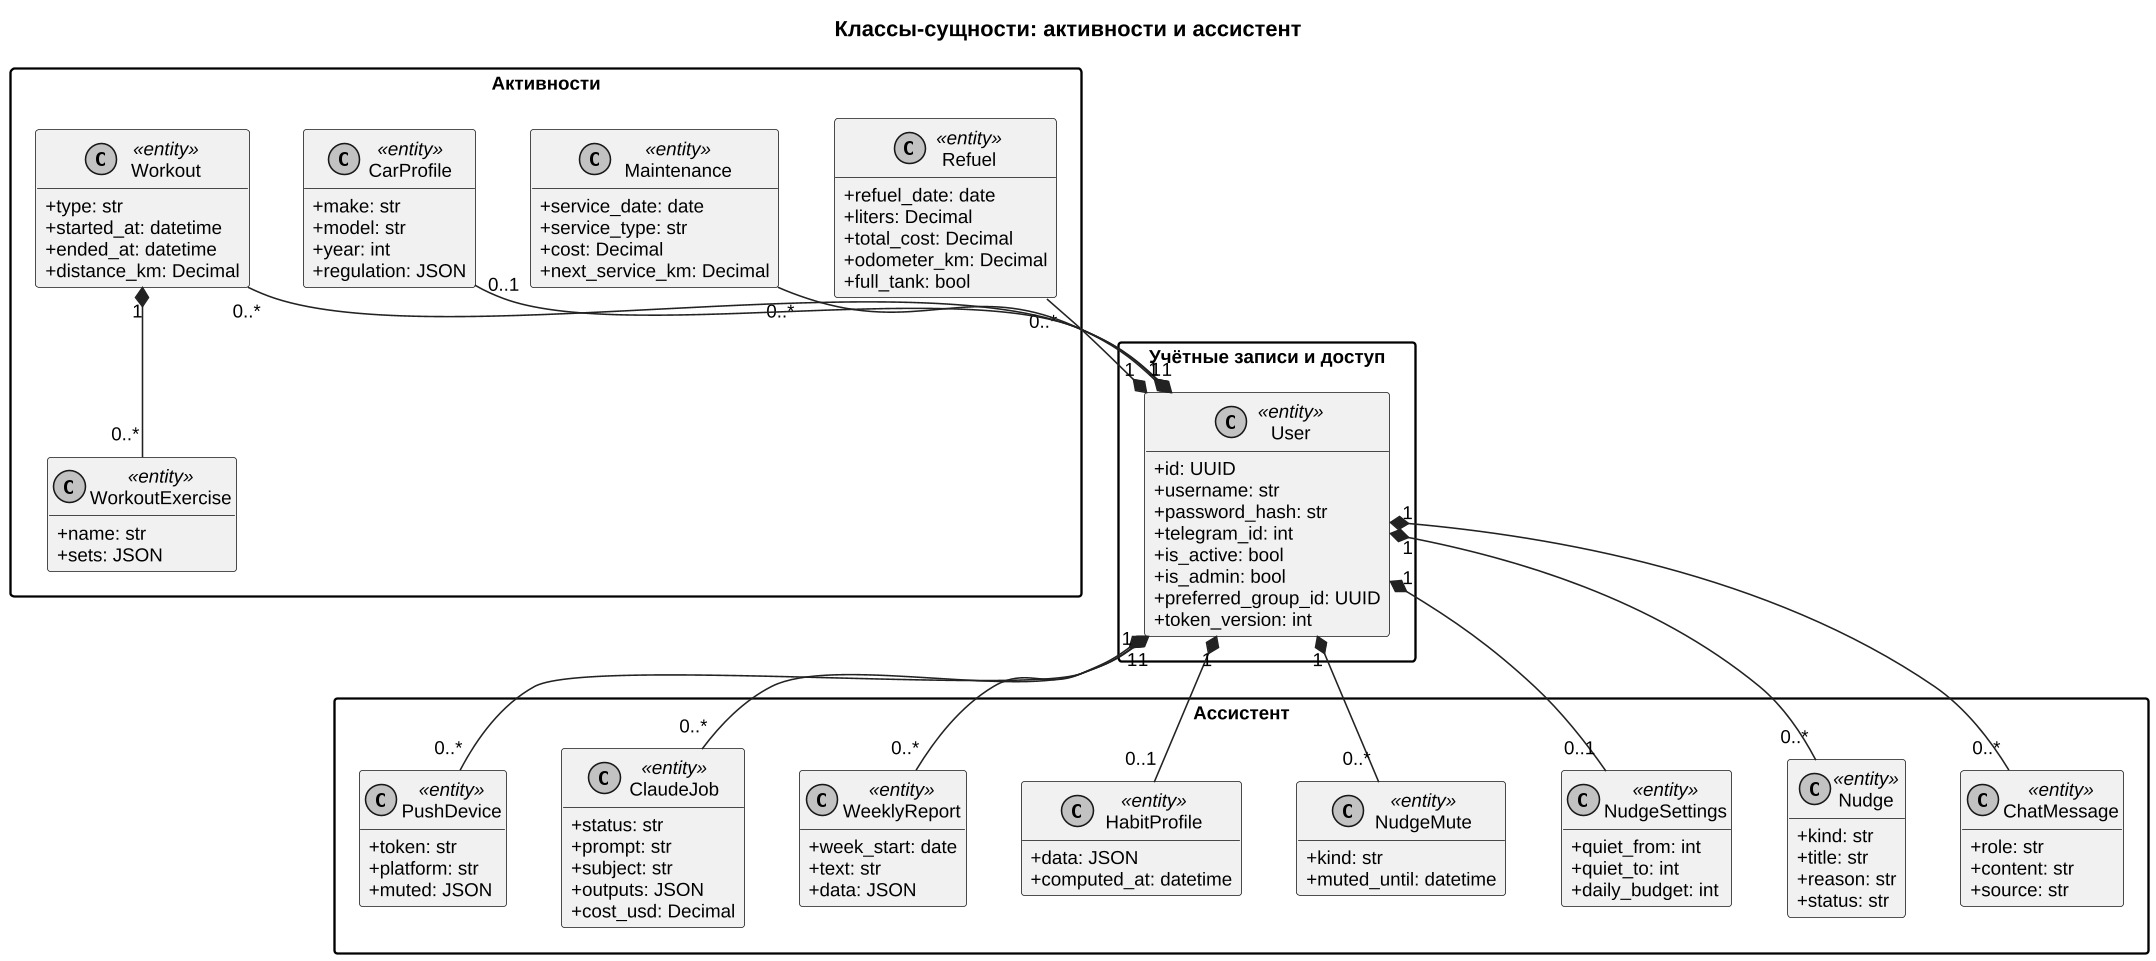

The diagram above was rendered by PlantUML. Its source (embedded in the PNG):
@startuml class_entities_activity
!include _style.iuml
title Классы-сущности: активности и ассистент

package "Учётные записи и доступ" {
  class User <<entity>> {
    +id: UUID
    +username: str
    +password_hash: str
    +telegram_id: int
    +is_active: bool
    +is_admin: bool
    +preferred_group_id: UUID
    +token_version: int
  }
}

package "Активности" {
  class Workout <<entity>> {
    +type: str
    +started_at: datetime
    +ended_at: datetime
    +distance_km: Decimal
  }
  class WorkoutExercise <<entity>> {
    +name: str
    +sets: JSON
  }
  class Refuel <<entity>> {
    +refuel_date: date
    +liters: Decimal
    +total_cost: Decimal
    +odometer_km: Decimal
    +full_tank: bool
  }
  class Maintenance <<entity>> {
    +service_date: date
    +service_type: str
    +cost: Decimal
    +next_service_km: Decimal
  }
  class CarProfile <<entity>> {
    +make: str
    +model: str
    +year: int
    +regulation: JSON
  }
}

package "Ассистент" {
  class ChatMessage <<entity>> {
    +role: str
    +content: str
    +source: str
  }
  class Nudge <<entity>> {
    +kind: str
    +title: str
    +reason: str
    +status: str
  }
  class NudgeSettings <<entity>> {
    +quiet_from: int
    +quiet_to: int
    +daily_budget: int
  }
  class NudgeMute <<entity>> {
    +kind: str
    +muted_until: datetime
  }
  class HabitProfile <<entity>> {
    +data: JSON
    +computed_at: datetime
  }
  class WeeklyReport <<entity>> {
    +week_start: date
    +text: str
    +data: JSON
  }
  class ClaudeJob <<entity>> {
    +status: str
    +prompt: str
    +subject: str
    +outputs: JSON
    +cost_usd: Decimal
  }
  class PushDevice <<entity>> {
    +token: str
    +platform: str
    +muted: JSON
  }
}

Workout "0..*" --* "1" User
Workout "1" *-- "0..*" WorkoutExercise
Refuel "0..*" --* "1" User
Maintenance "0..*" --* "1" User
CarProfile "0..1" --* "1" User
ChatMessage "0..*" --* "1" User
Nudge "0..*" --* "1" User
NudgeSettings "0..1" --* "1" User
NudgeMute "0..*" --* "1" User
User "1" *-- "0..1" HabitProfile
User "1" *-- "0..*" WeeklyReport
User "1" *-- "0..*" ClaudeJob
User "1" *-- "0..*" PushDevice
@enduml